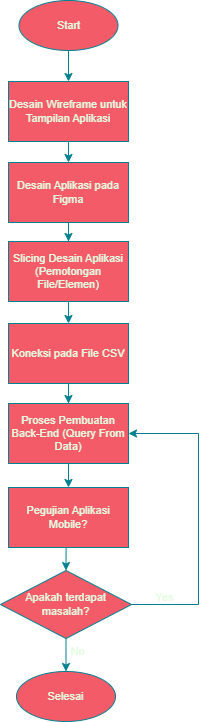

The diagram above was exported from draw.io. Its source (the exported page's mxGraphModel, read from the mxfile embedded in the PNG):
<mxGraphModel dx="1442" dy="1570" grid="0" gridSize="10" guides="1" tooltips="1" connect="1" arrows="1" fold="1" page="0" pageScale="1" pageWidth="827" pageHeight="1169" math="0" shadow="0">
  <root>
    <mxCell id="0" />
    <mxCell id="1" parent="0" />
    <mxCell id="_J00anKph74TwOdXqlrF-10" style="edgeStyle=orthogonalEdgeStyle;rounded=0;orthogonalLoop=1;jettySize=auto;html=1;exitX=0.5;exitY=1;exitDx=0;exitDy=0;fontSize=11;labelBackgroundColor=none;fontColor=default;strokeColor=#028090;" parent="1" source="_J00anKph74TwOdXqlrF-1" target="_J00anKph74TwOdXqlrF-2" edge="1">
      <mxGeometry relative="1" as="geometry" />
    </mxCell>
    <mxCell id="_J00anKph74TwOdXqlrF-1" value="Start" style="ellipse;whiteSpace=wrap;html=1;fontSize=11;labelBackgroundColor=none;fillColor=#F45B69;strokeColor=#028090;fontColor=#E4FDE1;" parent="1" vertex="1">
      <mxGeometry x="-175.5" y="-208" width="99" height="50" as="geometry" />
    </mxCell>
    <mxCell id="_J00anKph74TwOdXqlrF-11" style="edgeStyle=orthogonalEdgeStyle;rounded=0;orthogonalLoop=1;jettySize=auto;html=1;exitX=0.5;exitY=1;exitDx=0;exitDy=0;entryX=0.5;entryY=0;entryDx=0;entryDy=0;fontSize=11;labelBackgroundColor=none;fontColor=default;strokeColor=#028090;" parent="1" source="_J00anKph74TwOdXqlrF-2" target="_J00anKph74TwOdXqlrF-3" edge="1">
      <mxGeometry relative="1" as="geometry" />
    </mxCell>
    <mxCell id="_J00anKph74TwOdXqlrF-2" value="Desain Wireframe untuk Tampilan Aplikasi" style="rounded=0;whiteSpace=wrap;html=1;fontSize=11;labelBackgroundColor=none;fillColor=#F45B69;strokeColor=#028090;fontColor=#E4FDE1;" parent="1" vertex="1">
      <mxGeometry x="-186" y="-127" width="120" height="60" as="geometry" />
    </mxCell>
    <mxCell id="_J00anKph74TwOdXqlrF-12" style="edgeStyle=orthogonalEdgeStyle;rounded=0;orthogonalLoop=1;jettySize=auto;html=1;fontSize=11;labelBackgroundColor=none;fontColor=default;strokeColor=#028090;" parent="1" source="_J00anKph74TwOdXqlrF-3" target="_J00anKph74TwOdXqlrF-5" edge="1">
      <mxGeometry relative="1" as="geometry" />
    </mxCell>
    <mxCell id="_J00anKph74TwOdXqlrF-3" value="Desain Aplikasi pada Figma" style="rounded=0;whiteSpace=wrap;html=1;fontSize=11;labelBackgroundColor=none;fillColor=#F45B69;strokeColor=#028090;fontColor=#E4FDE1;" parent="1" vertex="1">
      <mxGeometry x="-186" y="-46" width="120" height="60" as="geometry" />
    </mxCell>
    <mxCell id="_J00anKph74TwOdXqlrF-14" style="edgeStyle=orthogonalEdgeStyle;rounded=0;orthogonalLoop=1;jettySize=auto;html=1;exitX=0.5;exitY=1;exitDx=0;exitDy=0;fontSize=11;labelBackgroundColor=none;fontColor=default;strokeColor=#028090;" parent="1" source="_J00anKph74TwOdXqlrF-4" target="_J00anKph74TwOdXqlrF-6" edge="1">
      <mxGeometry relative="1" as="geometry" />
    </mxCell>
    <mxCell id="_J00anKph74TwOdXqlrF-4" value="Koneksi pada File CSV" style="rounded=0;whiteSpace=wrap;html=1;fontSize=11;labelBackgroundColor=none;fillColor=#F45B69;strokeColor=#028090;fontColor=#E4FDE1;" parent="1" vertex="1">
      <mxGeometry x="-186" y="115" width="120" height="60" as="geometry" />
    </mxCell>
    <mxCell id="_J00anKph74TwOdXqlrF-13" style="edgeStyle=orthogonalEdgeStyle;rounded=0;orthogonalLoop=1;jettySize=auto;html=1;exitX=0.5;exitY=1;exitDx=0;exitDy=0;entryX=0.5;entryY=0;entryDx=0;entryDy=0;fontSize=11;labelBackgroundColor=none;fontColor=default;strokeColor=#028090;" parent="1" source="_J00anKph74TwOdXqlrF-5" target="_J00anKph74TwOdXqlrF-4" edge="1">
      <mxGeometry relative="1" as="geometry" />
    </mxCell>
    <mxCell id="_J00anKph74TwOdXqlrF-5" value="Slicing Desain Aplikasi (Pemotongan File/Elemen)" style="rounded=0;whiteSpace=wrap;html=1;fontSize=11;labelBackgroundColor=none;fillColor=#F45B69;strokeColor=#028090;fontColor=#E4FDE1;" parent="1" vertex="1">
      <mxGeometry x="-186" y="33" width="120" height="60" as="geometry" />
    </mxCell>
    <mxCell id="_J00anKph74TwOdXqlrF-15" style="edgeStyle=orthogonalEdgeStyle;rounded=0;orthogonalLoop=1;jettySize=auto;html=1;exitX=0.5;exitY=1;exitDx=0;exitDy=0;fontSize=11;labelBackgroundColor=none;fontColor=default;strokeColor=#028090;" parent="1" source="_J00anKph74TwOdXqlrF-6" target="_J00anKph74TwOdXqlrF-7" edge="1">
      <mxGeometry relative="1" as="geometry" />
    </mxCell>
    <mxCell id="_J00anKph74TwOdXqlrF-6" value="Proses Pembuatan Back-End (Query From Data)" style="rounded=0;whiteSpace=wrap;html=1;fontSize=11;labelBackgroundColor=none;fillColor=#F45B69;strokeColor=#028090;fontColor=#E4FDE1;" parent="1" vertex="1">
      <mxGeometry x="-186" y="195" width="120" height="60" as="geometry" />
    </mxCell>
    <mxCell id="_J00anKph74TwOdXqlrF-16" style="edgeStyle=orthogonalEdgeStyle;rounded=0;orthogonalLoop=1;jettySize=auto;html=1;exitX=0.5;exitY=1;exitDx=0;exitDy=0;entryX=0.5;entryY=0;entryDx=0;entryDy=0;fontSize=11;labelBackgroundColor=none;fontColor=default;strokeColor=#028090;" parent="1" source="_J00anKph74TwOdXqlrF-7" target="_J00anKph74TwOdXqlrF-8" edge="1">
      <mxGeometry relative="1" as="geometry" />
    </mxCell>
    <mxCell id="_J00anKph74TwOdXqlrF-7" value="Pegujian Aplikasi Mobile?" style="rounded=0;whiteSpace=wrap;html=1;fontSize=11;labelBackgroundColor=none;fillColor=#F45B69;strokeColor=#028090;fontColor=#E4FDE1;" parent="1" vertex="1">
      <mxGeometry x="-186" y="279" width="120" height="60" as="geometry" />
    </mxCell>
    <mxCell id="_J00anKph74TwOdXqlrF-17" style="edgeStyle=orthogonalEdgeStyle;rounded=0;orthogonalLoop=1;jettySize=auto;html=1;exitX=0.5;exitY=1;exitDx=0;exitDy=0;entryX=0.5;entryY=0;entryDx=0;entryDy=0;fontSize=11;labelBackgroundColor=none;fontColor=default;strokeColor=#028090;" parent="1" source="_J00anKph74TwOdXqlrF-8" target="_J00anKph74TwOdXqlrF-9" edge="1">
      <mxGeometry relative="1" as="geometry" />
    </mxCell>
    <mxCell id="_J00anKph74TwOdXqlrF-45" value="No" style="edgeLabel;html=1;align=center;verticalAlign=middle;resizable=0;points=[];labelBackgroundColor=none;fontColor=#E4FDE1;" parent="_J00anKph74TwOdXqlrF-17" connectable="0" vertex="1">
      <mxGeometry x="-0.3045" y="-2" relative="1" as="geometry">
        <mxPoint x="12" as="offset" />
      </mxGeometry>
    </mxCell>
    <mxCell id="_J00anKph74TwOdXqlrF-18" style="edgeStyle=orthogonalEdgeStyle;rounded=0;orthogonalLoop=1;jettySize=auto;html=1;exitX=1;exitY=0.5;exitDx=0;exitDy=0;entryX=1;entryY=0.5;entryDx=0;entryDy=0;fontSize=11;labelBackgroundColor=none;fontColor=default;strokeColor=#028090;" parent="1" source="_J00anKph74TwOdXqlrF-8" target="_J00anKph74TwOdXqlrF-6" edge="1">
      <mxGeometry relative="1" as="geometry">
        <Array as="points">
          <mxPoint x="4" y="396" />
          <mxPoint x="4" y="225" />
        </Array>
      </mxGeometry>
    </mxCell>
    <mxCell id="_J00anKph74TwOdXqlrF-46" value="Yes" style="edgeLabel;html=1;align=center;verticalAlign=middle;resizable=0;points=[];labelBackgroundColor=none;fontColor=#E4FDE1;" parent="_J00anKph74TwOdXqlrF-18" connectable="0" vertex="1">
      <mxGeometry x="-0.8122" y="2" relative="1" as="geometry">
        <mxPoint x="4" y="-6" as="offset" />
      </mxGeometry>
    </mxCell>
    <mxCell id="_J00anKph74TwOdXqlrF-8" value="Apakah terdapat masalah?" style="rhombus;whiteSpace=wrap;html=1;fontSize=11;labelBackgroundColor=none;fillColor=#F45B69;strokeColor=#028090;fontColor=#E4FDE1;" parent="1" vertex="1">
      <mxGeometry x="-194" y="362" width="131" height="68" as="geometry" />
    </mxCell>
    <mxCell id="_J00anKph74TwOdXqlrF-9" value="Selesai" style="ellipse;whiteSpace=wrap;html=1;fontSize=11;labelBackgroundColor=none;fillColor=#F45B69;strokeColor=#028090;fontColor=#E4FDE1;" parent="1" vertex="1">
      <mxGeometry x="-178" y="463" width="99" height="50" as="geometry" />
    </mxCell>
  </root>
</mxGraphModel>